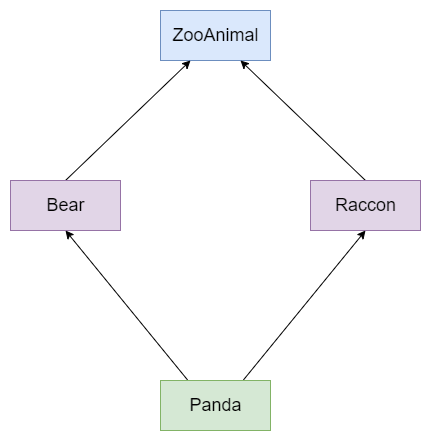

The diagram above was exported from draw.io. Its source (the exported page's mxGraphModel, read from the mxfile embedded in the PNG):
<mxGraphModel dx="745" dy="608" grid="1" gridSize="10" guides="1" tooltips="1" connect="1" arrows="1" fold="1" page="1" pageScale="1" pageWidth="1100" pageHeight="850" background="#ffffff" math="0" shadow="0">
  <root>
    <mxCell id="0" />
    <mxCell id="1" parent="0" />
    <mxCell id="16" value="&lt;font style=&quot;font-size: 18px;&quot;&gt;ZooAnimal&lt;/font&gt;" style="html=1;fillColor=#dae8fc;strokeColor=#6c8ebf;" vertex="1" parent="1">
      <mxGeometry x="320" y="230" width="110" height="50" as="geometry" />
    </mxCell>
    <mxCell id="24" style="edgeStyle=none;html=1;fontSize=18;exitX=0.5;exitY=0;exitDx=0;exitDy=0;" edge="1" parent="1" source="18">
      <mxGeometry relative="1" as="geometry">
        <mxPoint x="350" y="280" as="targetPoint" />
      </mxGeometry>
    </mxCell>
    <mxCell id="18" value="&lt;font style=&quot;font-size: 18px;&quot;&gt;Bear&lt;/font&gt;" style="html=1;fillColor=#e1d5e7;strokeColor=#9673a6;" vertex="1" parent="1">
      <mxGeometry x="170" y="400" width="110" height="50" as="geometry" />
    </mxCell>
    <mxCell id="25" style="edgeStyle=none;html=1;entryX=0.727;entryY=1;entryDx=0;entryDy=0;entryPerimeter=0;fontSize=18;exitX=0.5;exitY=0;exitDx=0;exitDy=0;" edge="1" parent="1" source="19" target="16">
      <mxGeometry relative="1" as="geometry" />
    </mxCell>
    <mxCell id="19" value="&lt;font style=&quot;font-size: 18px;&quot;&gt;Raccon&lt;/font&gt;" style="html=1;fillColor=#e1d5e7;strokeColor=#9673a6;" vertex="1" parent="1">
      <mxGeometry x="470" y="400" width="110" height="50" as="geometry" />
    </mxCell>
    <mxCell id="26" style="edgeStyle=none;html=1;exitX=0.25;exitY=0;exitDx=0;exitDy=0;entryX=0.5;entryY=1;entryDx=0;entryDy=0;fontSize=18;" edge="1" parent="1" source="21" target="18">
      <mxGeometry relative="1" as="geometry" />
    </mxCell>
    <mxCell id="27" style="edgeStyle=none;html=1;exitX=0.75;exitY=0;exitDx=0;exitDy=0;entryX=0.5;entryY=1;entryDx=0;entryDy=0;fontSize=18;" edge="1" parent="1" source="21" target="19">
      <mxGeometry relative="1" as="geometry" />
    </mxCell>
    <mxCell id="21" value="&lt;font style=&quot;font-size: 18px;&quot;&gt;Panda&lt;/font&gt;" style="html=1;fillColor=#d5e8d4;strokeColor=#82b366;" vertex="1" parent="1">
      <mxGeometry x="320" y="600" width="110" height="50" as="geometry" />
    </mxCell>
  </root>
</mxGraphModel>